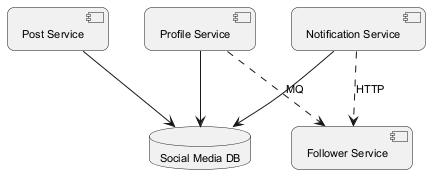

The diagram above was rendered by PlantUML. Its source (embedded in the PNG):
@startuml
skinparam backgroundColor #FFFFFF
skinparam roundCorner 15
skinparam defaultFontSize 11
component "Post Service" as C_PostService
component "Notification Service" as C_NotificationService
component "Profile Service" as C_ProfileService
component "Follower Service" as C_FollowerService
database "Social Media DB" as DB_social_media
C_PostService --> DB_social_media
C_NotificationService --> DB_social_media
C_ProfileService --> DB_social_media
C_ProfileService ..> C_FollowerService : MQ
C_NotificationService ..> C_FollowerService : HTTP
@enduml